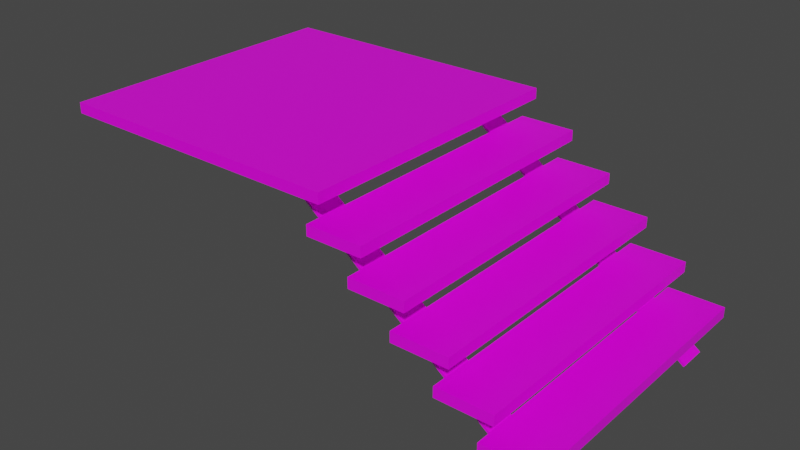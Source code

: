# Source: stairs_01_Platform.blend  (saved by Blender 2.82.7; exported with 4.5.12 LTS)
import bpy
from mathutils import Matrix  # noqa: F401  (used for matrix-valued properties, if any)

bpy.ops.wm.read_factory_settings(use_empty=True)
scene = bpy.context.scene
scene.name = 'Scene'

# ---- collections
col_collection = bpy.data.collections.new('Collection'); scene.collection.children.link(col_collection)

# ---- images (referenced by path relative to the original .blend; pixels are not part of the script)
import os
ASSET_DIR = os.environ.get("B2B_ASSET_DIR", "")  # directory of the original .blend (textures are referenced by path, not embedded)
HERE = os.path.dirname(os.path.abspath(__file__))  # packed textures are extracted next to this script under _unpacked/

def load_image(name, relpath, width, height, colorspace="sRGB"):
    """Load a texture the original file referenced (path relative to the .blend, or extracted next to this script)."""
    p = next((c for c in (os.path.join(HERE, relpath), os.path.join(ASSET_DIR, relpath)) if relpath and os.path.exists(c)), "")
    if p:
        img = bpy.data.images.load(p, check_existing=True)
        img.name = name
    else:  # same state as the original file: an image datablock whose file is absent (Cycles renders it pink)
        img = bpy.data.images.new(name, width, height)
        img.source = "FILE"
        img.filepath = "//" + (relpath or name)
    img.colorspace_settings.name = colorspace
    return img
img_4x4_texture_png = load_image('4x4_texture.png', '4x4_texture.png', 1024, 1024, 'sRGB')

# ---- materials (node trees are filled in below, after node groups)
mat_base_material = bpy.data.materials.new('base_Material')
mat_base_material.alpha_threshold = 0.0
mat_base_material.use_transparent_shadow = False
mat_base_material.line_color = (0.0, 0.0, 0.0, 1.0)

# ---- material node trees
mat_base_material.use_nodes = True; mat_base_material.node_tree.nodes.clear()
_N = mat_base_material.node_tree.nodes; _L = mat_base_material.node_tree.links
n0 = _N.new('ShaderNodeOutputMaterial'); n0.name = 'Material Output'; n0.location = (300, 300)
n1 = _N.new('ShaderNodeBsdfPrincipled'); n1.name = 'Principled BSDF'; n1.location = (10, 300)
n1.distribution = 'GGX'
n1.subsurface_method = 'BURLEY'
n1.inputs[2].default_value = 0.4
n1.inputs[3].default_value = 1.45
n1.inputs[27].default_value = (0.0, 0.0, 0.0, 1.0)
n1.inputs[28].default_value = 1.0
n2 = _N.new('ShaderNodeTexImage'); n2.name = 'Image Texture'; n2.location = (-343, 208)
n2.image = img_4x4_texture_png
n2.interpolation = 'Closest'
_L.new(n1.outputs[0], n0.inputs[0])
_L.new(n2.outputs[0], n1.inputs[0])
n0.is_active_output = True

# ---- world
world_world = bpy.data.worlds.new('World'); scene.world = world_world
world_world.use_nodes = True; world_world.node_tree.nodes.clear()
_N = world_world.node_tree.nodes; _L = world_world.node_tree.links
n0 = _N.new('ShaderNodeOutputWorld'); n0.name = 'World Output'; n0.location = (300, 300)
n1 = _N.new('ShaderNodeBackground'); n1.name = 'Background'; n1.location = (10, 300)
n1.inputs[0].default_value = (0.05088, 0.05088, 0.05088, 1.0)
_L.new(n1.outputs[0], n0.inputs[0])
n0.is_active_output = True
world_world.color = (0.05088, 0.05088, 0.05088)
world_world.use_sun_shadow = False
world_world.sun_shadow_jitter_overblur = 0.0

# ---- meshes
me_cube_050 = bpy.data.meshes.new('Cube.050')
me_cube_050.from_pydata([(-1.646, -0.993, 6.051), (-1.646, -0.993, 8.051), (-1.646, 1.007, 6.051), (-1.646, 1.007, 8.051), (0.354, -0.993, 6.051), (0.354, -0.993, 8.051), (0.354, 1.007, 6.051), (0.354, 1.007, 8.051), (-3.146, -0.993, 12.05), (-3.146, -0.993, 14.05), (-3.146, 1.007, 12.05), (-3.146, 1.007, 14.05), (-1.146, -0.993, 12.05), (-1.146, -0.993, 14.05), (-1.146, 1.007, 12.05), (-1.146, 1.007, 14.05), (-4.646, -0.993, 18.05), (-4.646, -0.993, 20.05), (-4.646, 1.007, 18.05), (-4.646, 1.007, 20.05), (-2.646, -0.993, 18.05), (-2.646, -0.993, 20.05), (-2.646, 1.007, 18.05), (-2.646, 1.007, 20.05), (-6.146, -0.993, 24.05), (-6.146, -0.993, 26.05), (-6.146, 1.007, 24.05), (-6.146, 1.007, 26.05), (-4.146, -0.993, 24.05), (-4.146, -0.993, 26.05), (-4.146, 1.007, 24.05), (-4.146, 1.007, 26.05), (-7.646, -0.993, 30.05), (-7.646, -0.993, 32.05), (-7.646, 1.007, 30.05), (-7.646, 1.007, 32.05), (-5.646, -0.993, 30.05), (-5.646, -0.993, 32.05), (-5.646, 1.007, 30.05), (-5.646, 1.007, 32.05), (-17.69, -0.993, 36.05), (-17.69, -0.993, 38.05), (-17.69, 1.007, 36.05), (-17.69, 1.007, 38.05), (-7.146, -0.993, 36.05), (-7.146, -0.993, 38.05), (-7.146, 1.007, 36.05), (-7.146, 1.007, 38.05), (1.073e-06, -0.8669, -4.768e-07), (-9.164, -0.8669, 36.9), (1.073e-06, -0.6724, -4.768e-07), (-9.164, -0.6724, 36.9), (0.0513, -0.8669, 0.3696), (-9.113, -0.8669, 37.27), (0.0513, -0.6724, 0.3696), (-9.113, -0.6724, 37.27), (1.073e-06, 0.6724, -4.768e-07), (-9.164, 0.6724, 36.9), (1.073e-06, 0.8669, -4.768e-07), (-9.164, 0.8669, 36.9), (0.0513, 0.6724, 0.3696), (-9.113, 0.6724, 37.27), (0.0513, 0.8669, 0.3696), (-9.113, 0.8669, 37.27)], [], [(0, 1, 3, 2), (2, 3, 7, 6), (6, 7, 5, 4), (4, 5, 1, 0), (2, 6, 4, 0), (7, 3, 1, 5), (8, 9, 11, 10), (10, 11, 15, 14), (14, 15, 13, 12), (12, 13, 9, 8), (10, 14, 12, 8), (15, 11, 9, 13), (16, 17, 19, 18), (18, 19, 23, 22), (22, 23, 21, 20), (20, 21, 17, 16), (18, 22, 20, 16), (23, 19, 17, 21), (24, 25, 27, 26), (26, 27, 31, 30), (30, 31, 29, 28), (28, 29, 25, 24), (26, 30, 28, 24), (31, 27, 25, 29), (32, 33, 35, 34), (34, 35, 39, 38), (38, 39, 37, 36), (36, 37, 33, 32), (34, 38, 36, 32), (39, 35, 33, 37), (40, 41, 43, 42), (42, 43, 47, 46), (46, 47, 45, 44), (44, 45, 41, 40), (42, 46, 44, 40), (47, 43, 41, 45), (48, 49, 51, 50), (50, 51, 55, 54), (54, 55, 53, 52), (52, 53, 49, 48), (50, 54, 52, 48), (55, 51, 49, 53), (56, 57, 59, 58), (58, 59, 63, 62), (62, 63, 61, 60), (60, 61, 57, 56), (58, 62, 60, 56), (63, 59, 57, 61)])
_uv = me_cube_050.uv_layers.new(name='UVMap')
_uv.uv.foreach_set('vector', [0.3868, 0.8691, 0.3868, 0.8691, 0.3868, 0.8691, 0.3868, 0.8691, 0.3868, 0.8691, 0.3868, 0.8691, 0.3868, 0.8691, 0.3868, 0.8691, 0.3868, 0.8691, 0.3868, 0.8691, 0.3868, 0.8691, 0.3868, 0.8691, 0.3868, 0.8691, 0.3868, 0.8691, 0.3868, 0.8691, 0.3868, 0.8691, 0.3868, 0.8691, 0.3868, 0.8691, 0.3868, 0.8691, 0.3868, 0.8691, 0.3868, 0.8691, 0.3868, 0.8691, 0.3868, 0.8691, 0.3868, 0.8691, 0.3868, 0.8691, 0.3868, 0.8691, 0.3868, 0.8691, 0.3868, 0.8691, 0.3868, 0.8691, 0.3868, 0.8691, 0.3868, 0.8691, 0.3868, 0.8691, 0.3868, 0.8691, 0.3868, 0.8691, 0.3868, 0.8691, 0.3868, 0.8691, 0.3868, 0.8691, 0.3868, 0.8691, 0.3868, 0.8691, 0.3868, 0.8691, 0.3868, 0.8691, 0.3868, 0.8691, 0.3868, 0.8691, 0.3868, 0.8691, 0.3868, 0.8691, 0.3868, 0.8691, 0.3868, 0.8691, 0.3868, 0.8691, 0.3868, 0.8691, 0.3868, 0.8691, 0.3868, 0.8691, 0.3868, 0.8691, 0.3868, 0.8691, 0.3868, 0.8691, 0.3868, 0.8691, 0.3868, 0.8691, 0.3868, 0.8691, 0.3868, 0.8691, 0.3868, 0.8691, 0.3868, 0.8691, 0.3868, 0.8691, 0.3868, 0.8691, 0.3868, 0.8691, 0.3868, 0.8691, 0.3868, 0.8691, 0.3868, 0.8691, 0.3868, 0.8691, 0.3868, 0.8691, 0.3868, 0.8691, 0.3868, 0.8691, 0.3868, 0.8691, 0.3868, 0.8691, 0.3868, 0.8691, 0.3868, 0.8691, 0.3868, 0.8691, 0.3868, 0.8691, 0.3868, 0.8691, 0.3868, 0.8691, 0.3868, 0.8691, 0.3868, 0.8691, 0.3868, 0.8691, 0.3868, 0.8691, 0.3868, 0.8691, 0.3868, 0.8691, 0.3868, 0.8691, 0.3868, 0.8691, 0.3868, 0.8691, 0.3868, 0.8691, 0.3868, 0.8691, 0.3868, 0.8691, 0.3868, 0.8691, 0.3868, 0.8691, 0.3868, 0.8691, 0.3868, 0.8691, 0.3868, 0.8691, 0.3868, 0.8691, 0.3868, 0.8691, 0.3868, 0.8691, 0.3868, 0.8691, 0.3868, 0.8691, 0.3868, 0.8691, 0.3868, 0.8691, 0.3868, 0.8691, 0.3868, 0.8691, 0.3868, 0.8691, 0.3868, 0.8691, 0.3868, 0.8691, 0.3868, 0.8691, 0.3868, 0.8691, 0.3868, 0.8691, 0.3868, 0.8691, 0.3868, 0.8691, 0.3868, 0.8691, 0.3868, 0.8691, 0.3868, 0.8691, 0.3868, 0.8691, 0.3868, 0.8691, 0.3868, 0.8691, 0.3868, 0.8691, 0.3868, 0.8691, 0.3868, 0.8691, 0.3868, 0.8691, 0.3868, 0.8691, 0.3868, 0.8691, 0.3868, 0.8691, 0.3868, 0.8691, 0.3868, 0.8691, 0.3868, 0.8691, 0.3868, 0.8691, 0.3868, 0.8691, 0.3868, 0.8691, 0.3868, 0.8691, 0.3868, 0.8691, 0.3868, 0.8691, 0.3868, 0.8691, 0.3868, 0.8691, 0.3868, 0.8691, 0.3868, 0.8691, 0.3868, 0.8691, 0.3868, 0.8691, 0.3868, 0.8691, 0.3868, 0.8691, 0.3868, 0.8691, 0.3868, 0.8691, 0.6181, 0.8642, 0.6181, 0.8642, 0.6181, 0.8642, 0.6181, 0.8642, 0.6181, 0.8642, 0.6181, 0.8642, 0.6181, 0.8642, 0.6181, 0.8642, 0.6181, 0.8642, 0.6181, 0.8642, 0.6181, 0.8642, 0.6181, 0.8642, 0.6181, 0.8642, 0.6181, 0.8642, 0.6181, 0.8642, 0.6181, 0.8642, 0.6181, 0.8642, 0.6181, 0.8642, 0.6181, 0.8642, 0.6181, 0.8642, 0.6181, 0.8642, 0.6181, 0.8642, 0.6181, 0.8642, 0.6181, 0.8642, 0.6181, 0.8642, 0.6181, 0.8642, 0.6181, 0.8642, 0.6181, 0.8642, 0.6181, 0.8642, 0.6181, 0.8642, 0.6181, 0.8642, 0.6181, 0.8642, 0.6181, 0.8642, 0.6181, 0.8642, 0.6181, 0.8642, 0.6181, 0.8642, 0.6181, 0.8642, 0.6181, 0.8642, 0.6181, 0.8642, 0.6181, 0.8642, 0.6181, 0.8642, 0.6181, 0.8642, 0.6181, 0.8642, 0.6181, 0.8642, 0.6181, 0.8642, 0.6181, 0.8642, 0.6181, 0.8642, 0.6181, 0.8642])
me_cube_050.materials.append(mat_base_material)
me_cube_050.use_remesh_fix_poles = True
me_cube_050.use_remesh_preserve_attributes = False
me_cube_050.use_mirror_vertex_groups = False
me_cube_050.update()

# ---- objects
ob_stairs_01_platform = bpy.data.objects.new('stairs_01_Platform', me_cube_050)

# ---- transforms, parenting, visibility, modifiers, constraints
ob_stairs_01_platform.location = (0.0, 0.0, 0.0)
ob_stairs_01_platform.scale = (0.2193, 1.154, 0.0409)
ob_stairs_01_platform.lineart.crease_threshold = 0.0

# ---- collection membership
col_collection.objects.link(ob_stairs_01_platform)

# ---- scene / render settings (as saved in the file)
scene.frame_start = 1; scene.frame_end = 250; scene.frame_set(1)
scene.render.engine = 'BLENDER_EEVEE_NEXT'
scene.cycles.use_denoising = False
scene.cycles.samples = 128
scene.cycles.sampling_pattern = 'TABULATED_SOBOL'
scene.cycles.use_adaptive_sampling = False
scene.cycles.use_light_tree = False
scene.view_settings.view_transform = 'Filmic'
bpy.context.view_layer.update()

# ---- added for rendering (the .blend has no active camera and no usable light): camera, sun
cam_auto = bpy.data.cameras.new('AutoCamera')
cam_auto.lens = 50.0
cam_auto.sensor_width = 36.0
cam_auto.clip_end = 1000.0
ob_auto_camera = bpy.data.objects.new('AutoCamera', cam_auto)
scene.collection.objects.link(ob_auto_camera)
ob_auto_camera.location = (2.57573, -5.36417, 4.35971)
ob_auto_camera.rotation_euler = (1.09748, -7.21219e-08, 0.694738)
scene.camera = ob_auto_camera
light_auto_sun = bpy.data.lights.new('AutoSun', 'SUN')
light_auto_sun.energy = 3.0
light_auto_sun.angle = 0.0523599
ob_auto_sun = bpy.data.objects.new('AutoSun', light_auto_sun)
scene.collection.objects.link(ob_auto_sun)
ob_auto_sun.rotation_euler = (0.872665, 0.174533, 0.523599)
bpy.context.view_layer.update()
